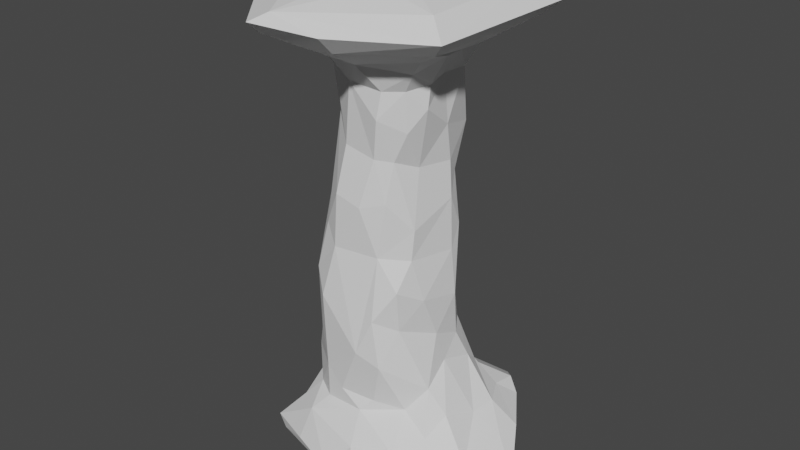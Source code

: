 # Source: CS_rockpillar2.blend  (saved by Blender 2.80.75; exported with 4.5.12 LTS)
import bpy
from mathutils import Matrix  # noqa: F401  (used for matrix-valued properties, if any)

bpy.ops.wm.read_factory_settings(use_empty=True)
scene = bpy.context.scene
scene.name = 'Scene'

# ---- collections
col_collection = bpy.data.collections.new('Collection'); scene.collection.children.link(col_collection)

# ---- world
world_world = bpy.data.worlds.new('World'); scene.world = world_world
world_world.use_nodes = True; world_world.node_tree.nodes.clear()
_N = world_world.node_tree.nodes; _L = world_world.node_tree.links
n0 = _N.new('ShaderNodeOutputWorld'); n0.name = 'World Output'; n0.location = (300, 300)
n1 = _N.new('ShaderNodeBackground'); n1.name = 'Background'; n1.location = (10, 300)
n1.inputs[0].default_value = (0.05088, 0.05088, 0.05088, 1.0)
_L.new(n1.outputs[0], n0.inputs[0])
n0.is_active_output = True
world_world.color = (0.05088, 0.05088, 0.05088)
world_world.use_sun_shadow = False
world_world.sun_shadow_jitter_overblur = 0.0

# ---- meshes
me_icosphere = bpy.data.meshes.new('Icosphere')
me_icosphere.from_pydata([(-1.052, -1.937, -1.634), (-2.361, -0.3303, -2.066), (2.731, 1.331, -5.372), (-0.3241, 0.9415, 7.963), (-1.221, 4.136, 6.834), (0.9414, 3.596, 6.786), (-2.25, 1.416, 5.927), (-1.286, 1.435, 5.139), (-0.3368, 1.687, 2.966), (2.613, -1.087, 6.062), (0.3774, -1.985, 5.587), (-1.33, -0.9208, 5.0), (-1.554, -1.551, -1.015), (1.191, -1.225, -2.312), (0.5345, -1.597, -4.79), (2.322, -1.758, 6.004), (-0.9739, 1.619, 4.13), (1.347, -1.135, -4.996), (1.224, 1.305, -1.872), (2.638, 0.5071, -5.392), (2.279, 2.172, -5.42), (1.803, -0.6918, 5.038), (1.319, 1.51, 3.292), (0.94, 1.877, 4.838), (-1.775, -1.306, 5.624), (-0.6297, -1.893, 5.67), (-0.5112, 2.173, 5.79), (1.913, 1.209, 5.674), (-1.891, 0.8578, -0.3033), (-1.514, -1.518, -3.094), (1.6, 3.83, -6.176), (-1.92, 0.2435, 0.7946), (-2.266, 0.2826, -1.188), (0.7472, -1.61, 4.06), (-2.785, -1.635, 6.189), (2.824, -1.933, 7.299), (-2.537, 2.024, 6.292), (-1.17, -1.493, 0.5303), (1.702, 0.2414, -3.796), (0.3928, 3.402, -5.842), (-1.769, 0.3275, 4.962), (2.146, 0.1186, 5.828), (2.217, -1.277, -5.544), (2.397, -0.535, -5.055), (-4.154, 0.1593, 6.841), (0.6413, -1.497, -0.04523), (1.356, 0.9952, 2.005), (1.653, 0.2388, 3.652), (3.004, -2.09, 6.383), (1.575, -0.5932, -1.454), (1.65, 0.5489, -0.2361), (0.5478, -1.478, 2.874), (1.408, -1.209, 4.889), (1.577, 0.9616, -3.239), (-0.6696, -1.776, 0.008963), (-2.121, 1.205, -4.376), (0.8457, -1.511, 4.846), (-1.824, 0.1329, 2.323), (-1.447, 2.1, -5.107), (-0.9176, 3.448, 7.369), (3.183, 2.277, 6.501), (1.254, -1.403, -0.9922), (-1.681, 0.8229, 4.862), (-1.726, 1.396, -2.197), (1.501, 3.921, -6.641), (-0.6418, 2.098, -3.291), (1.624, 1.879, -4.6), (1.019, 1.381, -0.4755), (1.589, 0.161, 5.088), (-2.499, -0.02621, -3.043), (0.6519, 2.282, 5.77), (1.107, 1.633, -3.146), (2.255, 3.011, -5.604), (0.8631, -1.399, 1.601), (-1.578, -0.9003, 1.104), (-1.953, 2.93, -6.634), (1.819, -0.6512, -4.316), (-0.526, 3.506, -6.605), (-2.68, -0.2906, -6.094), (1.004, -1.195, 2.822), (0.8918, -1.775, -3.436), (1.405, -1.127, 3.715), (0.6623, -1.792, -1.965), (0.2172, -1.741, 1.445), (1.54, 1.007, 0.4118), (3.414, -0.9537, -6.1), (-0.6753, 1.757, -1.041), (1.402, -0.8101, 0.7675), (-1.558, 1.052, 2.258), (1.768, 1.329, -4.129), (-1.307, -3.551, 6.438), (2.664, 2.765, -5.933), (0.07642, 1.973, 4.939), (1.116, 3.036, 6.346), (0.6726, -3.571, 6.699), (1.831, 1.684, 5.948), (1.617, 0.5265, 1.374), (1.03, -1.638, 7.622), (1.766, -1.376, 5.462), (1.342, -0.8581, -0.15), (3.441, -2.401, 6.799), (-2.598, 2.599, 6.781), (1.734, 0.6458, -1.695), (0.3686, 2.757, -5.504), (-1.207, 1.526, 1.076), (-1.635, 2.134, -4.26), (-0.3944, 1.73, 0.9783), (3.254, -0.194, -7.466), (0.873, 2.363, -7.303), (-1.481, -2.159, -5.688), (-2.873, -1.968, -7.19), (-2.237, -0.8698, -4.244), (3.757, -1.172, -6.65), (-2.983, -0.9371, -7.075), (1.293, -0.4974, 2.534), (-1.128, -1.728, -4.155), (0.9289, -2.834, -7.53), (-0.3422, -2.834, -6.974), (0.1627, -1.934, -3.12), (-2.662, -0.6094, -7.312), (-1.784, -1.312, -5.229), (-1.512, -0.4944, 3.477), (1.546, 0.5343, 2.486), (-2.298, 0.8835, -3.001), (0.9114, 1.445, 1.124), (-0.5545, -1.771, -4.727), (0.3586, -2.457, -6.059), (-1.287, 2.418, -5.513), (-2.839, 1.132, -5.798), (-2.483, -1.763, -7.462), (-2.128, -0.8915, -5.073), (-3.126, 1.891, -7.19), (0.1831, -1.828, -5.148), (0.3885, -0.4099, 7.938), (-1.712, -2.5, -6.707), (-2.467, 0.2818, -4.668), (-2.144, 0.1053, 5.61), (0.6605, -3.065, 6.198), (-0.1313, 1.741, -0.6012), (2.45, -2.427, -6.636), (1.098, 2.573, -5.283), (-1.279, -4.003, 6.823), (-0.7895, -3.688, 7.105), (-0.9371, 2.474, -4.523), (0.09263, 1.876, -1.975), (2.37, 2.928, -6.607), (4.46, -0.01671, -6.614), (-1.601, 0.7068, 3.335), (-1.15, -0.9313, 4.179), (3.295, 1.68, -6.635), (0.5429, 1.606, 2.44), (-3.087, -1.982, -6.747), (1.037, 2.908, -7.323), (-2.561, -1.409, -6.173), (0.07196, 2.59, -4.153), (-0.4941, -1.404, 3.024), (-0.9022, 3.377, -6.088), (-1.134, -1.705, -5.278), (-3.752, 1.975, -6.635), (1.755, -0.7342, 4.364), (-2.918, -2.18, 6.716), (3.502, 0.6835, -5.956), (-2.631, 1.592, -7.43), (-2.952, -0.2121, -6.517), (3.512, 1.522, -6.026), (3.511, 2.619, 6.827), (1.595, -0.0128, -2.796), (1.61, -2.098, -5.863), (2.855, 2.106, 7.405), (-2.359, -0.9271, 7.419), (1.63, 0.9469, 5.065), (-0.2855, -1.467, 4.88), (1.378, -3.469, -6.785), (-0.6139, -2.398, -7.466), (-1.853, 1.944, -5.715), (-0.5815, -1.75, 1.651)], [], [(175, 83, 54), (34, 24, 136), (62, 16, 7), (83, 45, 54), (58, 55, 174), (56, 33, 171), (74, 121, 37), (105, 65, 63), (157, 120, 115), (120, 130, 111), (114, 87, 79), (105, 63, 123), (106, 138, 124), (51, 155, 171), (6, 44, 136), (7, 16, 92), (52, 33, 56), (88, 57, 31), (21, 68, 159), (171, 155, 148), (78, 128, 135), (156, 174, 75), (29, 115, 111), (74, 37, 12), (62, 147, 16), (54, 12, 37), (88, 147, 57), (16, 147, 88), (106, 124, 150), (78, 135, 130), (44, 6, 36), (147, 40, 121), (57, 74, 31), (118, 0, 54), (88, 8, 16), (24, 11, 136), (86, 138, 106), (33, 51, 171), (55, 123, 69), (157, 125, 132), (62, 6, 136), (45, 99, 61), (33, 81, 79), (136, 40, 62), (79, 73, 51), (51, 33, 79), (118, 54, 45), (40, 11, 121), (40, 136, 11), (34, 44, 160), (147, 62, 40), (83, 175, 51), (118, 14, 125), (155, 121, 148), (6, 62, 7), (127, 103, 58), (1, 74, 12), (10, 171, 25), (45, 61, 82), (138, 144, 67), (136, 44, 34), (44, 36, 101), (7, 92, 26), (29, 111, 1), (10, 56, 171), (12, 0, 29), (103, 143, 58), (121, 11, 148), (54, 0, 12), (69, 135, 55), (24, 34, 90), (157, 115, 125), (143, 103, 154), (58, 105, 55), (103, 39, 140), (66, 2, 89), (60, 93, 95), (101, 4, 59), (5, 59, 4), (50, 84, 102), (59, 165, 168), (9, 15, 48), (144, 86, 65), (165, 5, 93), (165, 59, 5), (67, 18, 102), (124, 84, 46), (49, 13, 61), (137, 10, 90), (66, 20, 2), (3, 59, 168), (144, 18, 67), (72, 30, 91), (102, 166, 49), (70, 26, 92), (53, 166, 102), (6, 4, 36), (93, 5, 4), (46, 122, 22), (104, 88, 28), (99, 45, 87), (27, 41, 60), (97, 35, 142), (114, 159, 47), (8, 150, 92), (140, 154, 103), (68, 21, 41), (9, 21, 98), (92, 23, 70), (72, 20, 140), (168, 35, 133), (46, 96, 122), (35, 97, 133), (71, 66, 89), (88, 31, 28), (63, 86, 104), (138, 67, 124), (50, 99, 96), (25, 24, 90), (170, 27, 23), (30, 156, 64), (122, 96, 114), (144, 138, 86), (73, 87, 45), (60, 48, 100), (149, 164, 145), (63, 65, 86), (10, 48, 15), (47, 122, 114), (65, 143, 154), (91, 20, 72), (79, 87, 73), (9, 41, 21), (114, 81, 159), (49, 166, 13), (149, 152, 107), (93, 60, 165), (68, 170, 47), (142, 35, 100), (99, 50, 49), (92, 150, 23), (79, 81, 114), (60, 100, 165), (156, 127, 174), (80, 82, 13), (47, 159, 68), (72, 39, 30), (26, 70, 4), (10, 98, 56), (100, 48, 137), (93, 70, 95), (21, 159, 52), (22, 23, 150), (25, 90, 10), (27, 70, 23), (142, 100, 94), (102, 18, 71), (92, 16, 8), (145, 91, 30), (10, 15, 98), (122, 47, 22), (46, 22, 150), (105, 58, 143), (106, 104, 86), (3, 168, 133), (50, 102, 49), (48, 41, 9), (41, 27, 170), (84, 124, 67), (104, 106, 8), (41, 48, 60), (96, 46, 84), (96, 87, 114), (102, 71, 53), (63, 104, 28), (52, 56, 98), (4, 70, 93), (52, 159, 81), (30, 64, 145), (77, 152, 64), (22, 170, 23), (36, 4, 101), (15, 9, 98), (67, 102, 84), (65, 71, 18), (20, 164, 2), (83, 73, 45), (53, 89, 38), (8, 106, 150), (164, 149, 146), (39, 72, 140), (164, 91, 145), (48, 10, 137), (137, 90, 94), (170, 68, 41), (88, 104, 8), (6, 7, 26), (87, 96, 99), (52, 98, 21), (52, 81, 33), (149, 145, 152), (71, 89, 53), (71, 65, 154), (145, 64, 152), (131, 108, 152), (27, 95, 70), (100, 168, 165), (19, 89, 2), (95, 27, 60), (66, 140, 20), (26, 4, 6), (50, 96, 84), (46, 150, 124), (22, 47, 170), (69, 123, 32), (49, 61, 99), (77, 64, 156), (144, 65, 18), (100, 35, 168), (94, 100, 137), (43, 42, 76), (85, 139, 42), (31, 1, 32), (38, 89, 19), (2, 164, 161), (167, 17, 42), (76, 80, 13), (38, 76, 166), (17, 14, 80), (118, 45, 82), (17, 167, 132), (116, 162, 173), (129, 173, 119), (132, 126, 109), (83, 51, 73), (17, 80, 76), (2, 161, 19), (54, 37, 175), (17, 132, 14), (109, 120, 157), (116, 112, 107), (19, 161, 85), (119, 113, 129), (19, 43, 38), (1, 31, 74), (19, 85, 43), (109, 157, 132), (38, 43, 76), (118, 82, 80), (175, 155, 51), (42, 43, 85), (172, 139, 112), (61, 13, 82), (175, 37, 121), (172, 167, 139), (53, 38, 166), (167, 42, 139), (172, 117, 126), (110, 173, 129), (126, 117, 109), (110, 151, 134), (123, 63, 28), (147, 121, 57), (116, 173, 117), (32, 1, 69), (155, 175, 121), (110, 134, 117), (120, 109, 151), (110, 117, 173), (1, 12, 29), (32, 28, 31), (69, 111, 135), (74, 57, 121), (128, 55, 135), (75, 158, 131), (135, 111, 130), (123, 55, 105), (174, 55, 128), (32, 123, 28), (131, 162, 108), (174, 158, 75), (78, 153, 163), (131, 77, 75), (119, 158, 163), (143, 65, 105), (140, 71, 154), (151, 110, 113), (120, 151, 153), (128, 158, 174), (78, 163, 128), (156, 30, 39), (113, 110, 129), (77, 131, 152), (115, 120, 111), (127, 39, 103), (14, 118, 80), (118, 125, 115), (151, 113, 163), (66, 71, 140), (109, 134, 151), (166, 76, 13), (111, 69, 1), (158, 119, 131), (113, 119, 163), (115, 29, 0), (77, 156, 75), (156, 39, 127), (164, 20, 91), (127, 58, 174), (164, 146, 161), (117, 172, 116), (149, 107, 146), (146, 107, 112), (107, 152, 108), (146, 85, 161), (115, 0, 118), (85, 146, 112), (112, 139, 85), (130, 153, 78), (153, 130, 120), (172, 112, 116), (108, 162, 116), (119, 173, 162), (172, 126, 167), (151, 163, 153), (148, 11, 171), (163, 158, 128), (169, 142, 160), (132, 125, 14), (160, 141, 90), (119, 162, 131), (167, 126, 132), (134, 109, 117), (17, 76, 42), (141, 142, 94), (107, 108, 116), (11, 24, 25), (97, 142, 133), (3, 133, 169), (90, 34, 160), (59, 44, 101), (59, 3, 44), (142, 141, 160), (44, 169, 160), (141, 94, 90), (3, 169, 44), (169, 133, 142), (11, 25, 171)])
_uv = me_icosphere.uv_layers.new(name='UVMap')
_uv.uv.foreach_set('vector', [0.0, 0.0, 0.0, 0.0, 0.0, 0.0, 0.0, 0.0, 0.0, 0.0, 0.0, 0.0, 0.0, 0.0, 0.0, 0.0, 0.0, 0.0, 0.0, 0.0, 0.0, 0.0, 0.0, 0.0, 0.0, 0.0, 0.0, 0.0, 0.0, 0.0, 0.0, 0.0, 0.0, 0.0, 0.0, 0.0, 0.0, 0.0, 0.0, 0.0, 0.0, 0.0, 0.0, 0.0, 0.0, 0.0, 0.0, 0.0, 0.0, 0.0, 0.0, 0.0, 0.0, 0.0, 0.0, 0.0, 0.0, 0.0, 0.0, 0.0, 0.0, 0.0, 0.0, 0.0, 0.0, 0.0, 0.0, 0.0, 0.0, 0.0, 0.0, 0.0, 0.0, 0.0, 0.0, 0.0, 0.0, 0.0, 0.0, 0.0, 0.0, 0.0, 0.0, 0.0, 0.0, 0.0, 0.0, 0.0, 0.0, 0.0, 0.0, 0.0, 0.0, 0.0, 0.0, 0.0, 0.0, 0.0, 0.0, 0.0, 0.0, 0.0, 0.0, 0.0, 0.0, 0.0, 0.0, 0.0, 0.0, 0.0, 0.0, 0.0, 0.0, 0.0, 0.0, 0.0, 0.0, 0.0, 0.0, 0.0, 0.0, 0.0, 0.0, 0.0, 0.0, 0.0, 0.0, 0.0, 0.0, 0.0, 0.0, 0.0, 0.0, 0.0, 0.0, 0.0, 0.0, 0.0, 0.0, 0.0, 0.0, 0.0, 0.0, 0.0, 0.0, 0.0, 0.0, 0.0, 0.0, 0.0, 0.0, 0.0, 0.0, 0.0, 0.0, 0.0, 0.0, 0.0, 0.0, 0.0, 0.0, 0.0, 0.0, 0.0, 0.0, 0.0, 0.0, 0.0, 0.0, 0.0, 0.0, 0.0, 0.0, 0.0, 0.0, 0.0, 0.0, 0.0, 0.0, 0.0, 0.0, 0.0, 0.0, 0.0, 0.0, 0.0, 0.0, 0.0, 0.0, 0.0, 0.0, 0.0, 0.0, 0.0, 0.0, 0.0, 0.0, 0.0, 0.0, 0.0, 0.0, 0.0, 0.0, 0.0, 0.0, 0.0, 0.0, 0.0, 0.0, 0.0, 0.0, 0.0, 0.0, 0.0, 0.0, 0.0, 0.0, 0.0, 0.0, 0.0, 0.0, 0.0, 0.0, 0.0, 0.0, 0.0, 0.0, 0.0, 0.0, 0.0, 0.0, 0.0, 0.0, 0.0, 0.0, 0.0, 0.0, 0.0, 0.0, 0.0, 0.0, 0.0, 0.0, 0.0, 0.0, 0.0, 0.0, 0.0, 0.0, 0.0, 0.0, 0.0, 0.0, 0.0, 0.0, 0.0, 0.0, 0.0, 0.0, 0.0, 0.0, 0.0, 0.0, 0.0, 0.0, 0.0, 0.0, 0.0, 0.0, 0.0, 0.0, 0.0, 0.0, 0.0, 0.0, 0.0, 0.0, 0.0, 0.0, 0.0, 0.0, 0.0, 0.0, 0.0, 0.0, 0.0, 0.0, 0.0, 0.0, 0.0, 0.0, 0.0, 0.0, 0.0, 0.0, 0.0, 0.0, 0.0, 0.0, 0.0, 0.0, 0.0, 0.0, 0.0, 0.0, 0.0, 0.0, 0.0, 0.0, 0.0, 0.0, 0.0, 0.0, 0.0, 0.0, 0.0, 0.0, 0.0, 0.0, 0.0, 0.0, 0.0, 0.0, 0.0, 0.0, 0.0, 0.0, 0.0, 0.0, 0.0, 0.0, 0.0, 0.0, 0.0, 0.0, 0.0, 0.0, 0.0, 0.0, 0.0, 0.0, 0.0, 0.0, 0.0, 0.0, 0.0, 0.0, 0.0, 0.0, 0.0, 0.0, 0.0, 0.0, 0.0, 0.0, 0.0, 0.0, 0.0, 0.0, 0.0, 0.0, 0.0, 0.0, 0.0, 0.0, 0.0, 0.0, 0.0, 0.0, 0.0, 0.0, 0.0, 0.0, 0.0, 0.0, 0.0, 0.0, 0.0, 0.0, 0.0, 0.0, 0.0, 0.0, 0.0, 0.0, 0.0, 0.0, 0.0, 0.0, 0.0, 0.0, 0.0, 0.0, 0.0, 0.0, 0.0, 0.0, 0.0, 0.0, 0.0, 0.0, 0.0, 0.0, 0.0, 0.0, 0.0, 0.0, 0.0, 0.0, 0.0, 0.0, 0.0, 0.0, 0.0, 0.0, 0.0, 0.0, 0.0, 0.0, 0.0, 0.0, 0.0, 0.0, 0.0, 0.0, 0.0, 0.0, 0.0, 0.0, 0.0, 0.0, 0.0, 0.0, 0.0, 0.0, 0.0, 0.0, 0.0, 0.0, 0.0, 0.0, 0.0, 0.0, 0.0, 0.0, 0.0, 0.0, 0.0, 0.0, 0.0, 0.0, 0.0, 0.0, 0.0, 0.0, 0.0, 0.0, 0.0, 0.0, 0.0, 0.0, 0.0, 0.0, 0.0, 0.0, 0.0, 0.0, 0.0, 0.0, 0.0, 0.0, 0.0, 0.0, 0.0, 0.0, 0.0, 0.0, 0.0, 0.0, 0.0, 0.0, 0.0, 0.0, 0.0, 0.0, 0.0, 0.0, 0.0, 0.0, 0.0, 0.0, 0.0, 0.0, 0.0, 0.0, 0.0, 0.0, 0.0, 0.0, 0.0, 0.0, 0.0, 0.0, 0.0, 0.0, 0.0, 0.0, 0.0, 0.0, 0.0, 0.0, 0.0, 0.0, 0.0, 0.0, 0.0, 0.0, 0.0, 0.0, 0.0, 0.0, 0.0, 0.0, 0.0, 0.0, 0.0, 0.0, 0.0, 0.0, 0.0, 0.0, 0.0, 0.0, 0.0, 0.0, 0.0, 0.0, 0.0, 0.0, 0.0, 0.0, 0.0, 0.0, 0.0, 0.0, 0.0, 0.0, 0.0, 0.0, 0.0, 0.0, 0.0, 0.0, 0.0, 0.0, 0.0, 0.0, 0.0, 0.0, 0.0, 0.0, 0.0, 0.0, 0.0, 0.0, 0.0, 0.0, 0.0, 0.0, 0.0, 0.0, 0.0, 0.0, 0.0, 0.0, 0.0, 0.0, 0.0, 0.0, 0.0, 0.0, 0.0, 0.0, 0.0, 0.0, 0.0, 0.0, 0.0, 0.0, 0.0, 0.0, 0.0, 0.0, 0.0, 0.0, 0.0, 0.0, 0.0, 0.0, 0.0, 0.0, 0.0, 0.0, 0.0, 0.0, 0.0, 0.0, 0.0, 0.0, 0.0, 0.0, 0.0, 0.0, 0.0, 0.0, 0.0, 0.0, 0.0, 0.0, 0.0, 0.0, 0.0, 0.0, 0.0, 0.0, 0.0, 0.0, 0.0, 0.0, 0.0, 0.0, 0.0, 0.0, 0.0, 0.0, 0.0, 0.0, 0.0, 0.0, 0.0, 0.0, 0.0, 0.0, 0.0, 0.0, 0.0, 0.0, 0.0, 0.0, 0.0, 0.0, 0.0, 0.0, 0.0, 0.0, 0.0, 0.0, 0.0, 0.0, 0.0, 0.0, 0.0, 0.0, 0.0, 0.0, 0.0, 0.0, 0.0, 0.0, 0.0, 0.0, 0.0, 0.0, 0.0, 0.0, 0.0, 0.0, 0.0, 0.0, 0.0, 0.0, 0.0, 0.0, 0.0, 0.0, 0.0, 0.0, 0.0, 0.0, 0.0, 0.0, 0.0, 0.0, 0.0, 0.0, 0.0, 0.0, 0.0, 0.0, 0.0, 0.0, 0.0, 0.0, 0.0, 0.0, 0.0, 0.0, 0.0, 0.0, 0.0, 0.0, 0.0, 0.0, 0.0, 0.0, 0.0, 0.0, 0.0, 0.0, 0.0, 0.0, 0.0, 0.0, 0.0, 0.0, 0.0, 0.0, 0.0, 0.0, 0.0, 0.0, 0.0, 0.0, 0.0, 0.0, 0.0, 0.0, 0.0, 0.0, 0.0, 0.0, 0.0, 0.0, 0.0, 0.0, 0.0, 0.0, 0.0, 0.0, 0.0, 0.0, 0.0, 0.0, 0.0, 0.0, 0.0, 0.0, 0.0, 0.0, 0.0, 0.0, 0.0, 0.0, 0.0, 0.0, 0.0, 0.0, 0.0, 0.0, 0.0, 0.0, 0.0, 0.0, 0.0, 0.0, 0.0, 0.0, 0.0, 0.0, 0.0, 0.0, 0.0, 0.0, 0.0, 0.0, 0.0, 0.0, 0.0, 0.0, 0.0, 0.0, 0.0, 0.0, 0.0, 0.0, 0.0, 0.0, 0.0, 0.0, 0.0, 0.0, 0.0, 0.0, 0.0, 0.0, 0.0, 0.0, 0.0, 0.0, 0.0, 0.0, 0.0, 0.0, 0.0, 0.0, 0.0, 0.0, 0.0, 0.0, 0.0, 0.0, 0.0, 0.0, 0.0, 0.0, 0.0, 0.0, 0.0, 0.0, 0.0, 0.0, 0.0, 0.0, 0.0, 0.0, 0.0, 0.0, 0.0, 0.0, 0.0, 0.0, 0.0, 0.0, 0.0, 0.0, 0.0, 0.0, 0.0, 0.0, 0.0, 0.0, 0.0, 0.0, 0.0, 0.0, 0.0, 0.0, 0.0, 0.0, 0.0, 0.0, 0.0, 0.0, 0.0, 0.0, 0.0, 0.0, 0.0, 0.0, 0.0, 0.0, 0.0, 0.0, 0.0, 0.0, 0.0, 0.0, 0.0, 0.0, 0.0, 0.0, 0.0, 0.0, 0.0, 0.0, 0.0, 0.0, 0.0, 0.0, 0.0, 0.0, 0.0, 0.0, 0.0, 0.0, 0.0, 0.0, 0.0, 0.0, 0.0, 0.0, 0.0, 0.0, 0.0, 0.0, 0.0, 0.0, 0.0, 0.0, 0.0, 0.0, 0.0, 0.0, 0.0, 0.0, 0.0, 0.0, 0.0, 0.0, 0.0, 0.0, 0.0, 0.0, 0.0, 0.0, 0.0, 0.0, 0.0, 0.0, 0.0, 0.0, 0.0, 0.0, 0.0, 0.0, 0.0, 0.0, 0.0, 0.0, 0.0, 0.0, 0.0, 0.0, 0.0, 0.0, 0.0, 0.0, 0.0, 0.0, 0.0, 0.0, 0.0, 0.0, 0.0, 0.0, 0.0, 0.0, 0.0, 0.0, 0.0, 0.0, 0.0, 0.0, 0.0, 0.0, 0.0, 0.0, 0.0, 0.0, 0.0, 0.0, 0.0, 0.0, 0.0, 0.0, 0.0, 0.0, 0.0, 0.0, 0.0, 0.0, 0.0, 0.0, 0.0, 0.0, 0.0, 0.0, 0.0, 0.0, 0.0, 0.0, 0.0, 0.0, 0.0, 0.0, 0.0, 0.0, 0.0, 0.0, 0.0, 0.0, 0.0, 0.0, 0.0, 0.0, 0.0, 0.0, 0.0, 0.0, 0.0, 0.0, 0.0, 0.0, 0.0, 0.0, 0.0, 0.0, 0.0, 0.0, 0.0, 0.0, 0.0, 0.0, 0.0, 0.0, 0.0, 0.0, 0.0, 0.0, 0.0, 0.0, 0.0, 0.0, 0.0, 0.0, 0.0, 0.0, 0.0, 0.0, 0.0, 0.0, 0.0, 0.0, 0.0, 0.0, 0.0, 0.0, 0.0, 0.0, 0.0, 0.0, 0.0, 0.0, 0.0, 0.0, 0.0, 0.0, 0.0, 0.0, 0.0, 0.0, 0.0, 0.0, 0.0, 0.0, 0.0, 0.0, 0.0, 0.0, 0.0, 0.0, 0.0, 0.0, 0.0, 0.0, 0.0, 0.0, 0.0, 0.0, 0.0, 0.0, 0.0, 0.0, 0.0, 0.0, 0.0, 0.0, 0.0, 0.0, 0.0, 0.0, 0.0, 0.0, 0.0, 0.0, 0.0, 0.0, 0.0, 0.0, 0.0, 0.0, 0.0, 0.0, 0.0, 0.0, 0.0, 0.0, 0.0, 0.0, 0.0, 0.0, 0.0, 0.0, 0.0, 0.0, 0.0, 0.0, 0.0, 0.0, 0.0, 0.0, 0.0, 0.0, 0.0, 0.0, 0.0, 0.0, 0.0, 0.0, 0.0, 0.0, 0.0, 0.0, 0.0, 0.0, 0.0, 0.0, 0.0, 0.0, 0.0, 0.0, 0.0, 0.0, 0.0, 0.0, 0.0, 0.0, 0.0, 0.0, 0.0, 0.0, 0.0, 0.0, 0.0, 0.0, 0.0, 0.0, 0.0, 0.0, 0.0, 0.0, 0.0, 0.0, 0.0, 0.0, 0.0, 0.0, 0.0, 0.0, 0.0, 0.0, 0.0, 0.0, 0.0, 0.0, 0.0, 0.0, 0.0, 0.0, 0.0, 0.0, 0.0, 0.0, 0.0, 0.0, 0.0, 0.0, 0.0, 0.0, 0.0, 0.0, 0.0, 0.0, 0.0, 0.0, 0.0, 0.0, 0.0, 0.0, 0.0, 0.0, 0.0, 0.0, 0.0, 0.0, 0.0, 0.0, 0.0, 0.0, 0.0, 0.0, 0.0, 0.0, 0.0, 0.0, 0.0, 0.0, 0.0, 0.0, 0.0, 0.0, 0.0, 0.0, 0.0, 0.0, 0.0, 0.0, 0.0, 0.0, 0.0, 0.0, 0.0, 0.0, 0.0, 0.0, 0.0, 0.0, 0.0, 0.0, 0.0, 0.0, 0.0, 0.0, 0.0, 0.0, 0.0, 0.0, 0.0, 0.0, 0.0, 0.0, 0.0, 0.0, 0.0, 0.0, 0.0, 0.0, 0.0, 0.0, 0.0, 0.0, 0.0, 0.0, 0.0, 0.0, 0.0, 0.0, 0.0, 0.0, 0.0, 0.0, 0.0, 0.0, 0.0, 0.0, 0.0, 0.0, 0.0, 0.0, 0.0, 0.0, 0.0, 0.0, 0.0, 0.0, 0.0, 0.0, 0.0, 0.0, 0.0, 0.0, 0.0, 0.0, 0.0, 0.0, 0.0, 0.0, 0.0, 0.0, 0.0, 0.0, 0.0, 0.0, 0.0, 0.0, 0.0, 0.0, 0.0, 0.0, 0.0, 0.0, 0.0, 0.0, 0.0, 0.0, 0.0, 0.0, 0.0, 0.0, 0.0, 0.0, 0.0, 0.0, 0.0, 0.0, 0.0, 0.0, 0.0, 0.0, 0.0, 0.0, 0.0, 0.0, 0.0, 0.0, 0.0, 0.0, 0.0, 0.0, 0.0, 0.0, 0.0, 0.0, 0.0, 0.0, 0.0, 0.0, 0.0, 0.0, 0.0, 0.0, 0.0, 0.0, 0.0, 0.0, 0.0, 0.0, 0.0, 0.0, 0.0, 0.0, 0.0, 0.0, 0.0, 0.0, 0.0, 0.0, 0.0, 0.0, 0.0, 0.0, 0.0, 0.0, 0.0, 0.0, 0.0, 0.0, 0.0, 0.0, 0.0, 0.0, 0.0, 0.0, 0.0, 0.0, 0.0, 0.0, 0.0, 0.0, 0.0, 0.0, 0.0, 0.0, 0.0, 0.0, 0.0, 0.0, 0.0, 0.0, 0.0, 0.0, 0.0, 0.0, 0.0, 0.0, 0.0, 0.0, 0.0, 0.0, 0.0, 0.0, 0.0, 0.0, 0.0, 0.0, 0.0, 0.0, 0.0, 0.0, 0.0, 0.0, 0.0, 0.0, 0.0, 0.0, 0.0, 0.0, 0.0, 0.0, 0.0, 0.0, 0.0, 0.0, 0.0, 0.0, 0.0, 0.0, 0.0, 0.0, 0.0, 0.0, 0.0, 0.0, 0.0, 0.0, 0.0, 0.0, 0.0, 0.0, 0.0, 0.0, 0.0, 0.0, 0.0, 0.0, 0.0, 0.0, 0.0, 0.0, 0.0, 0.0, 0.0, 0.0, 0.0, 0.0, 0.0, 0.0, 0.0, 0.0, 0.0, 0.0, 0.0, 0.0, 0.0, 0.0, 0.0, 0.0, 0.0, 0.0, 0.0, 0.0, 0.0, 0.0, 0.0, 0.0, 0.0, 0.0, 0.0, 0.0, 0.0, 0.0, 0.0, 0.0, 0.0, 0.0, 0.0, 0.0, 0.0, 0.0, 0.0, 0.0, 0.0, 0.0, 0.0, 0.0, 0.0, 0.0, 0.0, 0.0, 0.0, 0.0, 0.0, 0.0, 0.0, 0.0, 0.0, 0.0, 0.0, 0.0, 0.0, 0.0, 0.0, 0.0, 0.0, 0.0, 0.0, 0.0, 0.0, 0.0, 0.0, 0.0, 0.0, 0.0, 0.0, 0.0, 0.0, 0.0, 0.0, 0.0, 0.0, 0.0, 0.0, 0.0, 0.0, 0.0, 0.0, 0.0, 0.0, 0.0, 0.0, 0.0, 0.0, 0.0, 0.0, 0.0, 0.0, 0.0, 0.0, 0.0, 0.0, 0.0, 0.0, 0.0, 0.0, 0.0, 0.0, 0.0, 0.0, 0.0, 0.0, 0.0, 0.0, 0.0, 0.0, 0.0, 0.0, 0.0, 0.0, 0.0, 0.0, 0.0, 0.0, 0.0, 0.0, 0.0, 0.0, 0.0, 0.0, 0.0, 0.0, 0.0, 0.0, 0.0, 0.0, 0.0, 0.0, 0.0, 0.0, 0.0, 0.0, 0.0, 0.0, 0.0, 0.0, 0.0, 0.0, 0.0, 0.0, 0.0, 0.0, 0.0, 0.0, 0.0, 0.0, 0.0, 0.0, 0.0, 0.0, 0.0, 0.0, 0.0, 0.0, 0.0, 0.0, 0.0, 0.0, 0.0, 0.0, 0.0, 0.0, 0.0, 0.0, 0.0, 0.0, 0.0, 0.0, 0.0, 0.0, 0.0, 0.0, 0.0, 0.0, 0.0, 0.0, 0.0, 0.0, 0.0, 0.0, 0.0, 0.0, 0.0, 0.0, 0.0, 0.0, 0.0, 0.0, 0.0, 0.0, 0.0, 0.0, 0.0, 0.0, 0.0, 0.0, 0.0, 0.0, 0.0, 0.0, 0.0, 0.0, 0.0, 0.0, 0.0, 0.0, 0.0, 0.0, 0.0, 0.0, 0.0, 0.0, 0.0, 0.0, 0.0, 0.0, 0.0, 0.0, 0.0, 0.0, 0.0, 0.0, 0.0, 0.0, 0.0, 0.0, 0.0, 0.0, 0.0, 0.0, 0.0, 0.0, 0.0, 0.0, 0.0, 0.0, 0.0, 0.0, 0.0, 0.0, 0.0, 0.0, 0.0, 0.0, 0.0, 0.0, 0.0, 0.0, 0.0, 0.0, 0.0, 0.0, 0.0, 0.0, 0.0, 0.0, 0.0, 0.0, 0.0, 0.0, 0.0, 0.0, 0.0, 0.0, 0.0, 0.0, 0.0, 0.0, 0.0, 0.0, 0.0, 0.0, 0.0, 0.0, 0.0, 0.0, 0.0, 0.0, 0.0, 0.0, 0.0, 0.0, 0.0, 0.0, 0.0, 0.0, 0.0, 0.0, 0.0, 0.0, 0.0, 0.0, 0.0, 0.0, 0.0, 0.0, 0.0, 0.0, 0.0, 0.0, 0.0, 0.0, 0.0, 0.0, 0.0, 0.0, 0.0, 0.0, 0.0, 0.0, 0.0, 0.0, 0.0, 0.0, 0.0, 0.0, 0.0, 0.0, 0.0, 0.0, 0.0, 0.0, 0.0, 0.0, 0.0, 0.0, 0.0, 0.0, 0.0, 0.0, 0.0, 0.0, 0.0, 0.0, 0.0, 0.0, 0.0, 0.0, 0.0, 0.0, 0.0, 0.0, 0.0, 0.0, 0.0, 0.0, 0.0, 0.0, 0.0, 0.0, 0.0, 0.0, 0.0, 0.0, 0.0, 0.0, 0.0, 0.0, 0.0, 0.0, 0.0, 0.0, 0.0, 0.0, 0.0, 0.0, 0.0, 0.0, 0.0, 0.0, 0.0, 0.0, 0.0, 0.0, 0.0, 0.0, 0.0, 0.0, 0.0, 0.0, 0.0, 0.0, 0.0, 0.0, 0.0, 0.0, 0.0, 0.0, 0.0, 0.0, 0.0, 0.0, 0.0, 0.0, 0.0, 0.0, 0.0, 0.0, 0.0, 0.0, 0.0, 0.0, 0.0, 0.0, 0.0, 0.0, 0.0, 0.0, 0.0, 0.0, 0.0, 0.0, 0.0, 0.0, 0.0, 0.0, 0.0, 0.0, 0.0, 0.0, 0.0, 0.0, 0.0, 0.0, 0.0, 0.0, 0.0, 0.0, 0.0, 0.0, 0.0, 0.0, 0.0, 0.0, 0.0, 0.0, 0.0, 0.0, 0.0, 0.0, 0.0, 0.0, 0.0, 0.0, 0.0, 0.0, 0.0, 0.0, 0.0, 0.0, 0.0, 0.0, 0.0, 0.0, 0.0, 0.0, 0.0, 0.0, 0.0, 0.0, 0.0, 0.0, 0.0, 0.0, 0.0, 0.0, 0.0, 0.0, 0.0, 0.0, 0.0, 0.0, 0.0, 0.0, 0.0, 0.0, 0.0, 0.0, 0.0, 0.0, 0.0, 0.0, 0.0, 0.0, 0.0, 0.0, 0.0, 0.0, 0.0, 0.0, 0.0, 0.0, 0.0, 0.0, 0.0, 0.0, 0.0, 0.0, 0.0, 0.0, 0.0, 0.0, 0.0, 0.0, 0.0, 0.0, 0.0, 0.0, 0.0, 0.0, 0.0, 0.0, 0.0, 0.0, 0.0, 0.0, 0.0, 0.0, 0.0, 0.0, 0.0, 0.0, 0.0, 0.0, 0.0, 0.0, 0.0, 0.0, 0.0, 0.0, 0.0, 0.0, 0.0, 0.0, 0.0, 0.0, 0.0, 0.0, 0.0, 0.0, 0.0, 0.0, 0.5649, 0.4298, 0.5337, 0.4234, 0.5471, 0.4339, 0.0, 0.0, 0.0, 0.0, 0.0, 0.0, 0.0, 0.0, 0.0, 0.0, 0.0, 0.0, 0.1074, 0.02934, 0.08616, 0.02065, 0.09888, 0.05166, 0.0, 0.0, 0.0, 0.0, 0.0, 0.0, 0.2719, 0.05664, 0.24, 0.05787, 0.2799, 0.07819, 0.2719, 0.05664, 0.2795, 0.03351, 0.24, 0.05787, 0.0, 0.0, 0.0, 0.0, 0.0, 0.0, 0.1245, 0.05778, 0.09888, 0.05166, 0.1074, 0.06749, 0.0, 0.0, 0.0, 0.0, 0.0, 0.0, 0.1074, 0.02934, 0.09888, 0.05166, 0.1245, 0.05778, 0.0, 0.0, 0.0, 0.0, 0.0, 0.0, 0.0, 0.0, 0.0, 0.0, 0.0, 0.0])
me_icosphere.use_remesh_preserve_volume = False
me_icosphere.use_remesh_preserve_attributes = False
me_icosphere.use_mirror_vertex_groups = False
me_icosphere.update()

# ---- objects
ob_icosphere = bpy.data.objects.new('Icosphere', me_icosphere)

# ---- transforms, parenting, visibility, modifiers, constraints
ob_icosphere.location = (0.748, -0.1789, 3.329)
ob_icosphere.scale = (0.4212, 0.4212, 0.4212)
ob_icosphere.lineart.crease_threshold = 0.0

# ---- collection membership
col_collection.objects.link(ob_icosphere)

# ---- scene / render settings (as saved in the file)
scene.frame_start = 1; scene.frame_end = 250; scene.frame_set(1)
scene.render.engine = 'BLENDER_EEVEE_NEXT'
scene.cycles.use_denoising = False
scene.cycles.samples = 128
scene.cycles.sampling_pattern = 'TABULATED_SOBOL'
scene.cycles.use_adaptive_sampling = False
scene.cycles.use_light_tree = False
scene.view_settings.view_transform = 'Filmic'
bpy.context.view_layer.update()

# ---- added for rendering (the .blend has no active camera and no usable light): camera, sun
cam_auto = bpy.data.cameras.new('AutoCamera')
cam_auto.lens = 50.0
cam_auto.sensor_width = 36.0
cam_auto.clip_end = 1000.0
ob_auto_camera = bpy.data.objects.new('AutoCamera', cam_auto)
scene.collection.objects.link(ob_auto_camera)
ob_auto_camera.location = (8.41366, -9.27204, 9.50095)
ob_auto_camera.rotation_euler = (1.09748, -7.21219e-08, 0.694738)
scene.camera = ob_auto_camera
light_auto_sun = bpy.data.lights.new('AutoSun', 'SUN')
light_auto_sun.energy = 3.0
light_auto_sun.angle = 0.0523599
ob_auto_sun = bpy.data.objects.new('AutoSun', light_auto_sun)
scene.collection.objects.link(ob_auto_sun)
ob_auto_sun.rotation_euler = (0.872665, 0.174533, 0.523599)
bpy.context.view_layer.update()
